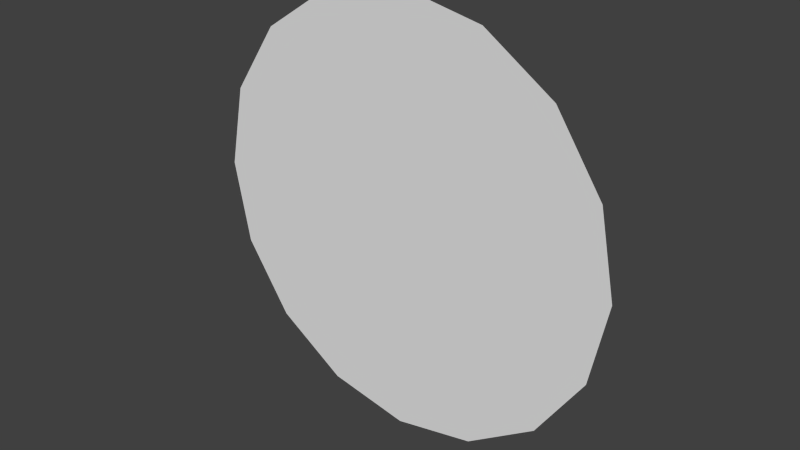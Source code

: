 # Source: circle_16.blend  (saved by Blender 2.75.0; exported with 4.5.12 LTS)
import bpy
from mathutils import Matrix  # noqa: F401  (used for matrix-valued properties, if any)

bpy.ops.wm.read_factory_settings(use_empty=True)
scene = bpy.context.scene
scene.name = 'Scene.001'

# ---- collections
col_collection_1_001 = bpy.data.collections.new('Collection 1.001'); scene.collection.children.link(col_collection_1_001)

# ---- world
world_world_002 = bpy.data.worlds.new('World.002'); scene.world = world_world_002
world_world_002.color = (0.05088, 0.05088, 0.05088)
world_world_002.use_sun_shadow = False
world_world_002.sun_shadow_jitter_overblur = 0.0
world_world_002.cycles.sampling_method = 'MANUAL'
world_world_002.cycles.sample_map_resolution = 256

# ---- meshes
me_circle_002 = bpy.data.meshes.new('Circle.002')
me_circle_002.from_pydata([(2.22e-16, 7.55e-08, 1.0), (-0.3827, 6.975e-08, 0.9239), (-0.7071, 5.339e-08, 0.7071), (-0.9239, 2.889e-08, 0.3827), (-1.0, -3.522e-15, -4.371e-08), (-0.9239, -2.889e-08, -0.3827), (-0.7071, -5.339e-08, -0.7071), (-0.3827, -6.975e-08, -0.9239), (-1.51e-07, -7.55e-08, -1.0), (0.3827, -6.975e-08, -0.9239), (0.7071, -5.339e-08, -0.7071), (0.9239, -2.889e-08, -0.3827), (1.0, 1.122e-15, 1.192e-08), (0.9239, 2.889e-08, 0.3827), (0.7071, 5.339e-08, 0.7071), (0.3827, 6.975e-08, 0.9239), (-2.384e-07, -1.2e-15, -1.589e-08)], [], [(10, 16, 9), (16, 3, 4), (2, 3, 16), (12, 16, 11), (0, 1, 16), (11, 16, 10), (1, 2, 16), (8, 16, 7), (14, 15, 16), (9, 16, 8), (15, 0, 16), (6, 16, 5), (7, 16, 6), (12, 13, 16), (16, 4, 5), (13, 14, 16)])
_uv = me_circle_002.uv_layers.new(name='UVMap')
_uv.uv.foreach_set('vector', [0.8536, 0.1464, 0.5, 0.5, 0.6913, 0.03806, 0.5, 0.5, 0.03806, 0.6913, 0.0, 0.5, 0.1464, 0.8536, 0.03806, 0.6913, 0.5, 0.5, 1.0, 0.5, 0.5, 0.5, 0.9619, 0.3087, 0.5, 1.0, 0.3087, 0.9619, 0.5, 0.5, 0.9619, 0.3087, 0.5, 0.5, 0.8536, 0.1464, 0.3087, 0.9619, 0.1464, 0.8536, 0.5, 0.5, 0.5, 0.0, 0.5, 0.5, 0.3087, 0.03806, 0.8536, 0.8536, 0.6913, 0.9619, 0.5, 0.5, 0.6913, 0.03806, 0.5, 0.5, 0.5, 0.0, 0.6913, 0.9619, 0.5, 1.0, 0.5, 0.5, 0.1464, 0.1464, 0.5, 0.5, 0.03806, 0.3087, 0.3087, 0.03806, 0.5, 0.5, 0.1464, 0.1464, 1.0, 0.5, 0.9619, 0.6913, 0.5, 0.5, 0.5, 0.5, 0.0, 0.5, 0.03806, 0.3087, 0.9619, 0.6913, 0.8536, 0.8536, 0.5, 0.5])
me_circle_002.use_remesh_preserve_volume = False
me_circle_002.use_remesh_preserve_attributes = False
me_circle_002.use_mirror_vertex_groups = False
me_circle_002.update()

# ---- objects
ob_circle_002 = bpy.data.objects.new('Circle.002', me_circle_002)

# ---- transforms, parenting, visibility, modifiers, constraints
ob_circle_002.location = (0.0, 0.0, 0.0)
ob_circle_002.lineart.crease_threshold = 0.0

# ---- collection membership
col_collection_1_001.objects.link(ob_circle_002)

# ---- scene / render settings (as saved in the file)
scene.frame_start = 1; scene.frame_end = 250; scene.frame_set(1)
scene.render.engine = 'BLENDER_EEVEE_NEXT'
scene.render.resolution_percentage = 50
scene.render.dither_intensity = 0.0
scene.cycles.use_denoising = False
scene.cycles.samples = 10
scene.cycles.sampling_pattern = 'TABULATED_SOBOL'
scene.cycles.light_sampling_threshold = 0.0
scene.cycles.use_adaptive_sampling = False
scene.cycles.use_light_tree = False
scene.cycles.blur_glossy = 0.0
scene.cycles.pixel_filter_type = 'GAUSSIAN'
scene.cycles.sample_clamp_indirect = 0.0
scene.view_settings.view_transform = 'Standard'
bpy.context.view_layer.update()

# ---- added for rendering (the .blend has no active camera and no usable light): camera, sun
cam_auto = bpy.data.cameras.new('AutoCamera')
cam_auto.lens = 50.0
cam_auto.sensor_width = 36.0
cam_auto.clip_end = 1000.0
ob_auto_camera = bpy.data.objects.new('AutoCamera', cam_auto)
scene.collection.objects.link(ob_auto_camera)
ob_auto_camera.location = (2.61693, -3.14032, 2.09354)
ob_auto_camera.rotation_euler = (1.09748, -7.21219e-08, 0.694738)
scene.camera = ob_auto_camera
light_auto_sun = bpy.data.lights.new('AutoSun', 'SUN')
light_auto_sun.energy = 3.0
light_auto_sun.angle = 0.0523599
ob_auto_sun = bpy.data.objects.new('AutoSun', light_auto_sun)
scene.collection.objects.link(ob_auto_sun)
ob_auto_sun.rotation_euler = (0.872665, 0.174533, 0.523599)
bpy.context.view_layer.update()
